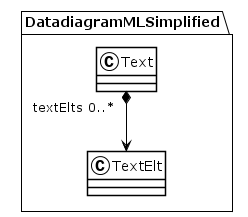

The diagram above was rendered by PlantUML. Its source (embedded in the PNG):
@startuml
!theme plain
package DatadiagramMLSimplified {
class Text {
}
Text "textElts 0..*" *--> TextElt
class TextElt {
}
}
@enduml